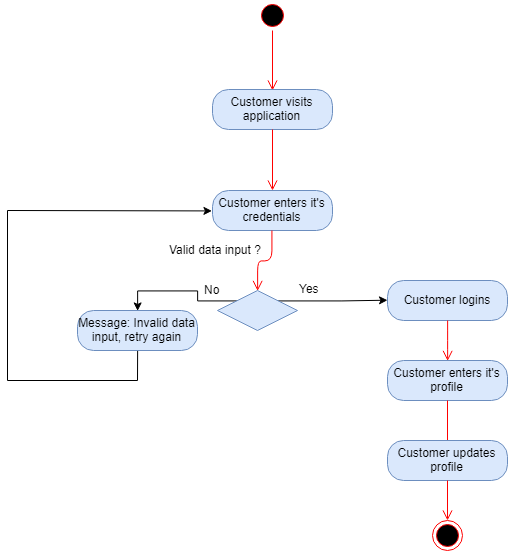

The diagram above was exported from draw.io. Its source (the exported page's mxGraphModel, read from the mxfile embedded in the PNG):
<mxGraphModel dx="1077" dy="551" grid="1" gridSize="10" guides="1" tooltips="1" connect="1" arrows="1" fold="1" page="1" pageScale="1" pageWidth="850" pageHeight="1100" math="0" shadow="0">
  <root>
    <mxCell id="0" />
    <mxCell id="1" parent="0" />
    <mxCell id="2" value="" style="ellipse;html=1;shape=startState;fillColor=#000000;strokeColor=#ff0000;" vertex="1" parent="1">
      <mxGeometry x="410" y="20" width="30" height="30" as="geometry" />
    </mxCell>
    <mxCell id="3" value="" style="edgeStyle=orthogonalEdgeStyle;html=1;verticalAlign=bottom;endArrow=open;endSize=8;strokeColor=#ff0000;" edge="1" source="2" parent="1">
      <mxGeometry relative="1" as="geometry">
        <mxPoint x="425" y="110" as="targetPoint" />
      </mxGeometry>
    </mxCell>
    <mxCell id="4" value="Customer visits application" style="rounded=1;whiteSpace=wrap;html=1;arcSize=40;fillColor=#dae8fc;strokeColor=#6c8ebf;" vertex="1" parent="1">
      <mxGeometry x="365" y="109" width="120" height="40" as="geometry" />
    </mxCell>
    <mxCell id="5" value="" style="edgeStyle=orthogonalEdgeStyle;html=1;verticalAlign=bottom;endArrow=open;endSize=8;strokeColor=#ff0000;" edge="1" source="4" parent="1">
      <mxGeometry relative="1" as="geometry">
        <mxPoint x="425" y="210" as="targetPoint" />
      </mxGeometry>
    </mxCell>
    <mxCell id="6" value="Customer enters it's credentials" style="rounded=1;whiteSpace=wrap;html=1;arcSize=40;fillColor=#dae8fc;strokeColor=#6c8ebf;" vertex="1" parent="1">
      <mxGeometry x="365" y="210" width="120" height="40" as="geometry" />
    </mxCell>
    <mxCell id="7" value="" style="edgeStyle=orthogonalEdgeStyle;html=1;verticalAlign=bottom;endArrow=open;endSize=8;strokeColor=#ff0000;entryX=0.5;entryY=0;entryDx=0;entryDy=0;" edge="1" source="6" target="10" parent="1">
      <mxGeometry relative="1" as="geometry">
        <mxPoint x="425" y="310" as="targetPoint" />
      </mxGeometry>
    </mxCell>
    <mxCell id="8" style="edgeStyle=orthogonalEdgeStyle;rounded=0;orthogonalLoop=1;jettySize=auto;html=1;exitX=0;exitY=0;exitDx=0;exitDy=0;entryX=0.5;entryY=0;entryDx=0;entryDy=0;" edge="1" source="10" target="12" parent="1">
      <mxGeometry relative="1" as="geometry" />
    </mxCell>
    <mxCell id="9" style="edgeStyle=orthogonalEdgeStyle;rounded=0;orthogonalLoop=1;jettySize=auto;html=1;exitX=1;exitY=0;exitDx=0;exitDy=0;" edge="1" source="10" parent="1">
      <mxGeometry relative="1" as="geometry">
        <mxPoint x="540" y="319.7058823529412" as="targetPoint" />
      </mxGeometry>
    </mxCell>
    <mxCell id="10" value="" style="rhombus;whiteSpace=wrap;html=1;fillColor=#dae8fc;strokeColor=#6c8ebf;" vertex="1" parent="1">
      <mxGeometry x="370" y="310" width="80" height="40" as="geometry" />
    </mxCell>
    <mxCell id="11" value="Valid data input ?" style="text;html=1;resizable=0;points=[];autosize=1;align=left;verticalAlign=top;spacingTop=-4;" vertex="1" parent="1">
      <mxGeometry x="320" y="260" width="110" height="20" as="geometry" />
    </mxCell>
    <mxCell id="12" value="Message: Invalid data input, retry again" style="rounded=1;whiteSpace=wrap;html=1;arcSize=40;fillColor=#dae8fc;strokeColor=#6c8ebf;" vertex="1" parent="1">
      <mxGeometry x="230" y="330" width="120" height="40" as="geometry" />
    </mxCell>
    <mxCell id="13" value="No" style="text;html=1;resizable=0;points=[];autosize=1;align=left;verticalAlign=top;spacingTop=-4;" vertex="1" parent="1">
      <mxGeometry x="355" y="300" width="30" height="20" as="geometry" />
    </mxCell>
    <mxCell id="14" value="" style="endArrow=none;html=1;entryX=0.5;entryY=1;entryDx=0;entryDy=0;" edge="1" target="12" parent="1">
      <mxGeometry width="50" height="50" relative="1" as="geometry">
        <mxPoint x="290" y="400" as="sourcePoint" />
        <mxPoint x="330" y="400" as="targetPoint" />
      </mxGeometry>
    </mxCell>
    <mxCell id="15" value="" style="endArrow=none;html=1;" edge="1" parent="1">
      <mxGeometry width="50" height="50" relative="1" as="geometry">
        <mxPoint x="160" y="400" as="sourcePoint" />
        <mxPoint x="290" y="400" as="targetPoint" />
      </mxGeometry>
    </mxCell>
    <mxCell id="16" value="" style="endArrow=none;html=1;" edge="1" parent="1">
      <mxGeometry width="50" height="50" relative="1" as="geometry">
        <mxPoint x="160" y="230" as="sourcePoint" />
        <mxPoint x="160" y="400" as="targetPoint" />
      </mxGeometry>
    </mxCell>
    <mxCell id="17" value="" style="endArrow=classic;html=1;entryX=0;entryY=0.5;entryDx=0;entryDy=0;" edge="1" target="6" parent="1">
      <mxGeometry width="50" height="50" relative="1" as="geometry">
        <mxPoint x="160" y="230" as="sourcePoint" />
        <mxPoint x="230" y="150" as="targetPoint" />
      </mxGeometry>
    </mxCell>
    <mxCell id="18" value="Customer logins" style="rounded=1;whiteSpace=wrap;html=1;arcSize=40;fillColor=#dae8fc;strokeColor=#6c8ebf;" vertex="1" parent="1">
      <mxGeometry x="540" y="300" width="120" height="40" as="geometry" />
    </mxCell>
    <mxCell id="19" value="" style="edgeStyle=orthogonalEdgeStyle;html=1;verticalAlign=bottom;endArrow=open;endSize=8;strokeColor=#ff0000;entryX=0.5;entryY=0;entryDx=0;entryDy=0;" edge="1" source="18" target="21" parent="1">
      <mxGeometry relative="1" as="geometry">
        <mxPoint x="610" y="410" as="targetPoint" />
      </mxGeometry>
    </mxCell>
    <mxCell id="20" value="Yes" style="text;html=1;resizable=0;points=[];autosize=1;align=left;verticalAlign=top;spacingTop=-4;" vertex="1" parent="1">
      <mxGeometry x="450" y="299" width="40" height="20" as="geometry" />
    </mxCell>
    <mxCell id="21" value="Customer enters it's profile" style="rounded=1;whiteSpace=wrap;html=1;arcSize=40;fillColor=#dae8fc;strokeColor=#6c8ebf;" vertex="1" parent="1">
      <mxGeometry x="540" y="380" width="120" height="40" as="geometry" />
    </mxCell>
    <mxCell id="22" value="" style="edgeStyle=orthogonalEdgeStyle;html=1;verticalAlign=bottom;endArrow=open;endSize=8;strokeColor=#ff0000;" edge="1" source="21" parent="1">
      <mxGeometry relative="1" as="geometry">
        <mxPoint x="600" y="470" as="targetPoint" />
      </mxGeometry>
    </mxCell>
    <mxCell id="23" value="Customer updates profile" style="rounded=1;whiteSpace=wrap;html=1;arcSize=40;fillColor=#dae8fc;strokeColor=#6c8ebf;" vertex="1" parent="1">
      <mxGeometry x="540" y="460" width="120" height="40" as="geometry" />
    </mxCell>
    <mxCell id="24" value="" style="edgeStyle=orthogonalEdgeStyle;html=1;verticalAlign=bottom;endArrow=open;endSize=8;strokeColor=#ff0000;" edge="1" source="23" parent="1">
      <mxGeometry relative="1" as="geometry">
        <mxPoint x="600" y="540" as="targetPoint" />
      </mxGeometry>
    </mxCell>
    <mxCell id="25" value="" style="ellipse;html=1;shape=endState;fillColor=#000000;strokeColor=#ff0000;" vertex="1" parent="1">
      <mxGeometry x="585" y="540" width="30" height="30" as="geometry" />
    </mxCell>
  </root>
</mxGraphModel>